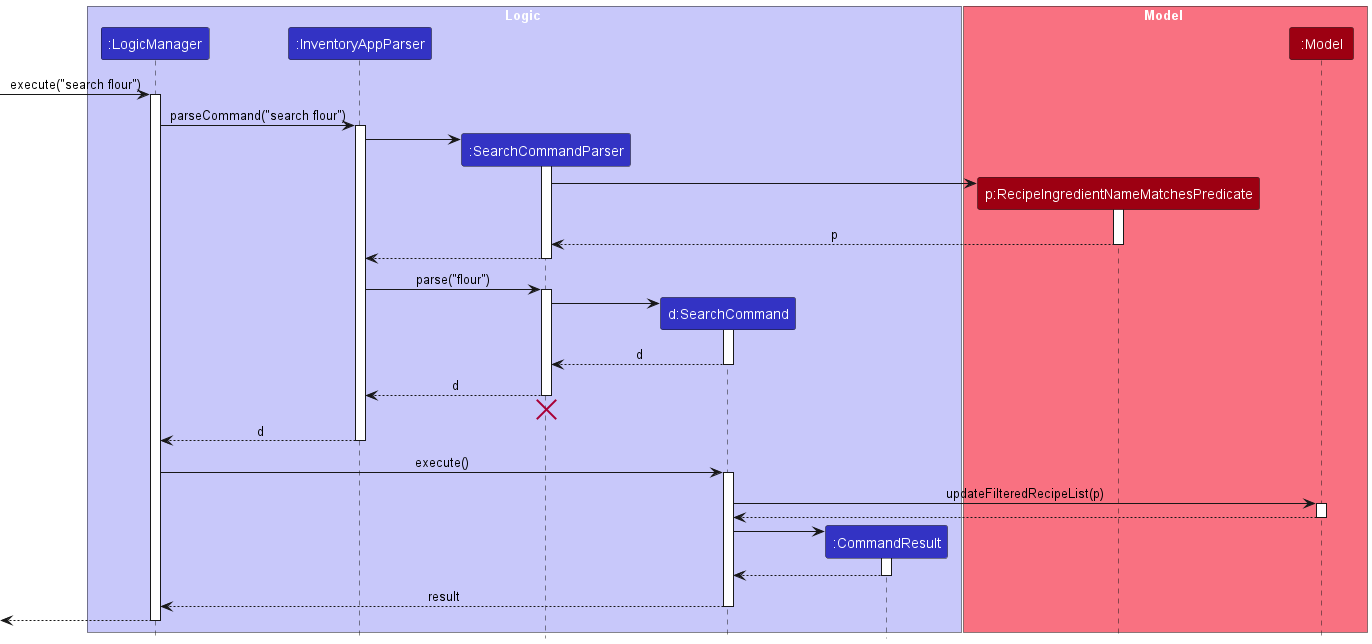

The diagram above was rendered by PlantUML. Its source (embedded in the PNG):
@startuml
!include style.puml
skinparam ArrowFontStyle plain

box Logic LOGIC_COLOR_T1
participant ":LogicManager" as LogicManager LOGIC_COLOR
participant ":InventoryAppParser" as InventoryAppParser LOGIC_COLOR
participant ":SearchCommandParser" as SearchCommandParser LOGIC_COLOR
participant "d:SearchCommand" as SearchCommand LOGIC_COLOR
participant ":CommandResult" as CommandResult LOGIC_COLOR
end box

box Model MODEL_COLOR_T1
participant "p:RecipeIngredientNameMatchesPredicate" as RecipeIngredientNameMatchesPredicate MODEL_COLOR
participant ":Model" as Model MODEL_COLOR
end box

[-> LogicManager : execute("search flour")
activate LogicManager

LogicManager -> InventoryAppParser : parseCommand("search flour")
activate InventoryAppParser

create SearchCommandParser
InventoryAppParser -> SearchCommandParser
activate SearchCommandParser

create RecipeIngredientNameMatchesPredicate
SearchCommandParser -> RecipeIngredientNameMatchesPredicate
activate RecipeIngredientNameMatchesPredicate
RecipeIngredientNameMatchesPredicate --> SearchCommandParser : p
deactivate RecipeIngredientNameMatchesPredicate

SearchCommandParser --> InventoryAppParser
deactivate SearchCommandParser

InventoryAppParser -> SearchCommandParser : parse("flour")
activate SearchCommandParser

create SearchCommand
SearchCommandParser -> SearchCommand
activate SearchCommand

SearchCommand --> SearchCommandParser : d
deactivate SearchCommand

SearchCommandParser --> InventoryAppParser : d
deactivate SearchCommandParser
'Hidden arrow to position the destroy marker below the end of the activation bar.
SearchCommandParser -[hidden]-> InventoryAppParser
destroy SearchCommandParser

InventoryAppParser --> LogicManager : d
deactivate InventoryAppParser

LogicManager -> SearchCommand : execute()
activate SearchCommand

SearchCommand -> Model : updateFilteredRecipeList(p)
activate Model

Model --> SearchCommand
deactivate Model

create CommandResult
SearchCommand -> CommandResult
activate CommandResult

CommandResult --> SearchCommand
deactivate CommandResult

SearchCommand --> LogicManager : result
deactivate SearchCommand

[<--LogicManager
deactivate LogicManager
@enduml